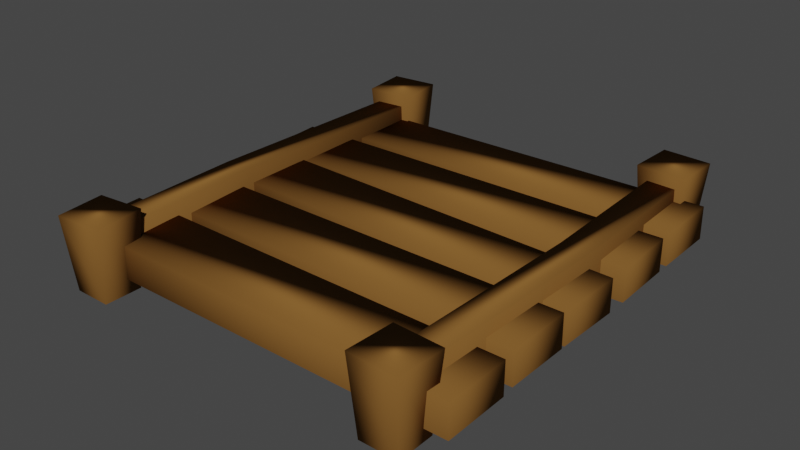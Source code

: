 # Source: Bridge_Mid.blend  (saved by Blender 2.93.20; exported with 4.5.12 LTS)
import bpy
from mathutils import Matrix  # noqa: F401  (used for matrix-valued properties, if any)

bpy.ops.wm.read_factory_settings(use_empty=True)
scene = bpy.context.scene
scene.name = 'Scene'

# ---- collections
col_collection = bpy.data.collections.new('Collection'); scene.collection.children.link(col_collection)

# ---- materials (node trees are filled in below, after node groups)
mat_log = bpy.data.materials.new('Log')
mat_log.use_transparent_shadow = False
mat_log.diffuse_color = (0.2079, 0.09831, 0.02555, 1.0)
mat_log.roughness = 1.0
mat_log.specular_intensity = 0.0

# ---- material node trees

# ---- world
world_world = bpy.data.worlds.new('World'); scene.world = world_world
world_world.use_nodes = True; world_world.node_tree.nodes.clear()
_N = world_world.node_tree.nodes; _L = world_world.node_tree.links
n0 = _N.new('ShaderNodeOutputWorld'); n0.name = 'World Output'; n0.location = (300, 300)
n1 = _N.new('ShaderNodeBackground'); n1.name = 'Background'; n1.location = (10, 300)
n1.inputs[0].default_value = (0.05088, 0.05088, 0.05088, 1.0)
_L.new(n1.outputs[0], n0.inputs[0])
n0.is_active_output = True
world_world.color = (0.05088, 0.05088, 0.05088)
world_world.use_sun_shadow = False
world_world.sun_shadow_jitter_overblur = 0.0

# ---- meshes
me_cube_001 = bpy.data.meshes.new('Cube.001')
me_cube_001.from_pydata([(-8.321, 9.52, 2.566), (-8.321, 9.52, 3.434), (-6.962, 9.52, 2.566), (-6.962, 9.52, 3.434), (7.009, 9.52, 2.566), (7.009, 9.52, 3.434), (8.368, 9.52, 2.566), (8.368, 9.52, 3.434), (-8.321, -9.52, 2.566), (-8.321, -9.52, 3.434), (-6.962, -9.52, 2.566), (-6.962, -9.52, 3.434), (7.009, -9.52, 2.566), (7.009, -9.52, 3.434), (8.368, -9.52, 2.566), (8.368, -9.52, 3.434), (-9.704, -5.922, 2.772), (-9.698, -5.923, 3.258), (-9.68, -9.076, 2.772), (-9.674, -9.077, 3.234), (9.638, -5.757, 2.744), (9.644, -5.758, 3.206), (9.662, -8.911, 2.744), (9.668, -8.912, 3.206), (9.639, -5.26, 3.245), (9.654, -5.26, 2.782), (9.652, -2.106, 3.244), (9.668, -2.106, 2.782), (-9.703, -5.199, 3.195), (-9.688, -5.199, 2.733), (-9.691, -2.045, 3.219), (-9.675, -2.045, 2.733), (9.607, -1.834, 3.226), (9.613, -1.835, 2.764), (9.689, 1.319, 3.226), (9.694, 1.318, 2.764), (-9.73, -1.354, 3.214), (-9.725, -1.355, 2.752), (-9.649, 1.799, 3.237), (-9.643, 1.798, 2.751), (9.684, 2.314, 3.225), (9.69, 2.318, 2.763), (9.612, 5.467, 3.228), (9.617, 5.471, 2.765), (-9.653, 1.849, 3.212), (-9.648, 1.853, 2.75), (-9.726, 5.002, 3.238), (-9.72, 5.007, 2.752), (9.657, 5.908, 3.257), (9.679, 5.908, 2.794), (9.626, 9.062, 3.257), (9.648, 9.062, 2.794), (-9.684, 5.7, 3.183), (-9.662, 5.701, 2.721), (-9.715, 8.854, 3.207), (-9.692, 8.855, 2.721), (8.615, 1.307, 3.434), (8.615, 1.307, 2.566), (7.256, 1.307, 3.434), (7.256, 1.307, 2.566), (-8.616, -1.68, 2.566), (-8.616, -1.68, 3.434), (-7.257, -1.68, 2.566), (-7.257, -1.68, 3.434), (-8.652, -10.17, 2.554), (-8.778, -10.54, 3.616), (-8.652, -8.388, 2.554), (-9.026, -8.262, 3.616), (-6.874, -10.17, 2.554), (-6.501, -10.29, 3.616), (-6.874, -8.388, 2.554), (-6.748, -8.014, 3.616), (8.899, -8.187, 3.616), (8.59, -8.388, 2.562), (8.791, -10.47, 3.616), (8.59, -10.17, 2.562), (6.611, -8.079, 3.616), (6.812, -8.388, 2.562), (6.503, -10.37, 3.616), (6.812, -10.17, 2.562), (6.812, 8.855, 2.562), (6.503, 8.654, 3.616), (6.812, 10.63, 2.562), (6.611, 10.94, 3.616), (8.59, 8.855, 2.562), (8.791, 8.546, 3.616), (8.59, 10.63, 2.562), (8.899, 10.83, 3.616), (-6.748, 11.01, 3.616), (-6.874, 10.63, 2.554), (-6.501, 8.729, 3.616), (-6.874, 8.855, 2.554), (-9.026, 10.76, 3.616), (-8.652, 10.63, 2.554), (-8.778, 8.482, 3.616), (-8.652, 8.855, 2.554)], [], [(57, 56, 15, 14), (61, 60, 8, 9), (56, 58, 13, 15), (60, 62, 10, 8), (58, 59, 12, 13), (59, 57, 14, 12), (62, 63, 11, 10), (63, 61, 9, 11), (16, 18, 19, 17), (18, 22, 23, 19), (22, 20, 21, 23), (20, 16, 17, 21), (18, 16, 20, 22), (23, 21, 17, 19), (29, 31, 27, 25), (29, 25, 24, 28), (31, 29, 28, 30), (27, 31, 30, 26), (24, 26, 30, 28), (25, 27, 26, 24), (37, 39, 35, 33), (37, 33, 32, 36), (39, 37, 36, 38), (35, 39, 38, 34), (32, 34, 38, 36), (33, 35, 34, 32), (45, 47, 43, 41), (45, 41, 40, 44), (47, 45, 44, 46), (43, 47, 46, 42), (40, 42, 46, 44), (41, 43, 42, 40), (53, 55, 51, 49), (53, 49, 48, 52), (55, 53, 52, 54), (51, 55, 54, 50), (48, 50, 54, 52), (49, 51, 50, 48), (4, 6, 57, 59), (5, 4, 59, 58), (7, 5, 58, 56), (6, 7, 56, 57), (3, 1, 61, 63), (2, 3, 63, 62), (0, 2, 62, 60), (1, 0, 60, 61), (5, 7, 6, 4), (1, 3, 2, 0), (9, 8, 10, 11), (13, 12, 14, 15), (64, 65, 67, 66), (66, 67, 71, 70), (70, 71, 69, 68), (68, 69, 65, 64), (66, 70, 68, 64), (71, 67, 65, 69), (77, 73, 75, 79), (77, 76, 72, 73), (79, 78, 76, 77), (75, 74, 78, 79), (72, 76, 78, 74), (73, 72, 74, 75), (87, 83, 81, 85), (86, 87, 85, 84), (80, 81, 83, 82), (84, 85, 81, 80), (82, 83, 87, 86), (93, 89, 91, 95), (88, 92, 94, 90), (82, 86, 84, 80), (95, 94, 92, 93), (89, 88, 90, 91), (91, 90, 94, 95), (93, 92, 88, 89)])
me_cube_001.polygons.foreach_set('use_smooth', [True] * 74)
_uv = me_cube_001.uv_layers.new(name='UVMap')
_uv.uv.foreach_set('vector', [0.375, 0.5661, 0.625, 0.5661, 0.625, 0.5661, 0.375, 0.5661, 0.625, 0.1839, 0.375, 0.1839, 0.375, 0.1839, 0.625, 0.1839, 0.625, 0.5661, 0.875, 0.5661, 0.875, 0.5661, 0.625, 0.5661, 0.125, 0.5661, 0.375, 0.5661, 0.375, 0.5661, 0.125, 0.5661, 0.625, 0.1839, 0.375, 0.1839, 0.375, 0.1839, 0.625, 0.1839, 0.125, 0.5661, 0.375, 0.5661, 0.375, 0.5661, 0.125, 0.5661, 0.375, 0.5661, 0.625, 0.5661, 0.625, 0.5661, 0.375, 0.5661, 0.625, 0.5661, 0.875, 0.5661, 0.875, 0.5661, 0.625, 0.5661, 0.375, 0.0, 0.375, 0.25, 0.625, 0.25, 0.625, 0.0, 0.375, 0.25, 0.375, 0.5, 0.625, 0.5, 0.625, 0.25, 0.375, 0.5, 0.375, 0.75, 0.625, 0.75, 0.625, 0.5, 0.375, 0.75, 0.375, 1.0, 0.625, 1.0, 0.625, 0.75, 0.125, 0.5, 0.125, 0.75, 0.375, 0.75, 0.375, 0.5, 0.625, 0.5, 0.625, 0.75, 0.875, 0.75, 0.875, 0.5, 0.125, 0.5, 0.125, 0.75, 0.375, 0.75, 0.375, 0.5, 0.375, 0.25, 0.375, 0.5, 0.625, 0.5, 0.625, 0.25, 0.375, 0.0, 0.375, 0.25, 0.625, 0.25, 0.625, 0.0, 0.375, 0.75, 0.375, 1.0, 0.625, 1.0, 0.625, 0.75, 0.625, 0.5, 0.625, 0.75, 0.875, 0.75, 0.875, 0.5, 0.375, 0.5, 0.375, 0.75, 0.625, 0.75, 0.625, 0.5, 0.125, 0.5, 0.125, 0.75, 0.375, 0.75, 0.375, 0.5, 0.375, 0.25, 0.375, 0.5, 0.625, 0.5, 0.625, 0.25, 0.375, 0.0, 0.375, 0.25, 0.625, 0.25, 0.625, 0.0, 0.375, 0.75, 0.375, 1.0, 0.625, 1.0, 0.625, 0.75, 0.625, 0.5, 0.625, 0.75, 0.875, 0.75, 0.875, 0.5, 0.375, 0.5, 0.375, 0.75, 0.625, 0.75, 0.625, 0.5, 0.125, 0.5, 0.125, 0.75, 0.375, 0.75, 0.375, 0.5, 0.375, 0.25, 0.375, 0.5, 0.625, 0.5, 0.625, 0.25, 0.375, 0.0, 0.375, 0.25, 0.625, 0.25, 0.625, 0.0, 0.375, 0.75, 0.375, 1.0, 0.625, 1.0, 0.625, 0.75, 0.625, 0.5, 0.625, 0.75, 0.875, 0.75, 0.875, 0.5, 0.375, 0.5, 0.375, 0.75, 0.625, 0.75, 0.625, 0.5, 0.125, 0.5, 0.125, 0.75, 0.375, 0.75, 0.375, 0.5, 0.375, 0.25, 0.375, 0.5, 0.625, 0.5, 0.625, 0.25, 0.375, 0.0, 0.375, 0.25, 0.625, 0.25, 0.625, 0.0, 0.375, 0.75, 0.375, 1.0, 0.625, 1.0, 0.625, 0.75, 0.625, 0.5, 0.625, 0.75, 0.875, 0.75, 0.875, 0.5, 0.375, 0.5, 0.375, 0.75, 0.625, 0.75, 0.625, 0.5, 0.125, 0.5661, 0.375, 0.5661, 0.375, 0.5661, 0.125, 0.5661, 0.625, 0.1839, 0.375, 0.1839, 0.375, 0.1839, 0.625, 0.1839, 0.625, 0.5661, 0.875, 0.5661, 0.875, 0.5661, 0.625, 0.5661, 0.375, 0.5661, 0.625, 0.5661, 0.625, 0.5661, 0.375, 0.5661, 0.625, 0.5661, 0.875, 0.5661, 0.875, 0.5661, 0.625, 0.5661, 0.375, 0.5661, 0.625, 0.5661, 0.625, 0.5661, 0.375, 0.5661, 0.125, 0.5661, 0.375, 0.5661, 0.375, 0.5661, 0.125, 0.5661, 0.625, 0.1839, 0.375, 0.1839, 0.375, 0.1839, 0.625, 0.1839, 0.625, 0.1839, 0.625, 0.5661, 0.375, 0.5661, 0.375, 0.1839, 0.625, 0.1839, 0.625, 0.5661, 0.375, 0.5661, 0.375, 0.1839, 0.625, 0.1839, 0.375, 0.1839, 0.375, 0.5661, 0.625, 0.5661, 0.625, 0.1839, 0.375, 0.1839, 0.375, 0.5661, 0.625, 0.5661, 0.375, 0.0, 0.625, 0.0, 0.625, 0.25, 0.375, 0.25, 0.375, 0.25, 0.625, 0.25, 0.625, 0.5, 0.375, 0.5, 0.375, 0.5, 0.625, 0.5, 0.625, 0.75, 0.375, 0.75, 0.375, 0.75, 0.625, 0.75, 0.625, 1.0, 0.375, 1.0, 0.125, 0.5, 0.375, 0.5, 0.375, 0.75, 0.125, 0.75, 0.625, 0.5, 0.875, 0.5, 0.875, 0.75, 0.625, 0.75, 0.125, 0.5, 0.375, 0.5, 0.375, 0.75, 0.125, 0.75, 0.375, 0.25, 0.625, 0.25, 0.625, 0.5, 0.375, 0.5, 0.375, 0.0, 0.625, 0.0, 0.625, 0.25, 0.375, 0.25, 0.375, 0.75, 0.625, 0.75, 0.625, 1.0, 0.375, 1.0, 0.625, 0.5, 0.875, 0.5, 0.875, 0.75, 0.625, 0.75, 0.375, 0.5, 0.625, 0.5, 0.625, 0.75, 0.375, 0.75, 0.625, 0.5, 0.875, 0.5, 0.875, 0.75, 0.625, 0.75, 0.375, 0.5, 0.625, 0.5, 0.625, 0.75, 0.375, 0.75, 0.375, 0.0, 0.625, 0.0, 0.625, 0.25, 0.375, 0.25, 0.375, 0.75, 0.625, 0.75, 0.625, 1.0, 0.375, 1.0, 0.375, 0.25, 0.625, 0.25, 0.625, 0.5, 0.375, 0.5, 0.125, 0.5, 0.375, 0.5, 0.375, 0.75, 0.125, 0.75, 0.625, 0.5, 0.875, 0.5, 0.875, 0.75, 0.625, 0.75, 0.125, 0.5, 0.375, 0.5, 0.375, 0.75, 0.125, 0.75, 0.375, 0.0, 0.625, 0.0, 0.625, 0.25, 0.375, 0.25, 0.375, 0.5, 0.625, 0.5, 0.625, 0.75, 0.375, 0.75, 0.375, 0.75, 0.625, 0.75, 0.625, 1.0, 0.375, 1.0, 0.375, 0.25, 0.625, 0.25, 0.625, 0.5, 0.375, 0.5])
me_cube_001.materials.append(mat_log)
me_cube_001.use_remesh_fix_poles = True
me_cube_001.use_remesh_preserve_attributes = False
me_cube_001.update()

# ---- objects
ob_bridge = bpy.data.objects.new('Bridge', me_cube_001)

# ---- transforms, parenting, visibility, modifiers, constraints
ob_bridge.location = (5.96e-08, 0.0, -2.0)
ob_bridge.scale = (0.1053, 0.1053, 0.3548)

# ---- collection membership
col_collection.objects.link(ob_bridge)

# ---- scene / render settings (as saved in the file)
scene.frame_start = 1; scene.frame_end = 250; scene.frame_set(1)
scene.render.engine = 'BLENDER_EEVEE_NEXT'
scene.cycles.use_denoising = False
scene.cycles.samples = 128
scene.cycles.sampling_pattern = 'TABULATED_SOBOL'
scene.cycles.use_adaptive_sampling = False
scene.cycles.use_light_tree = False
scene.view_settings.view_transform = 'Filmic'
bpy.context.view_layer.update()

# ---- added for rendering (the .blend has no active camera and no usable light): camera, sun
cam_auto = bpy.data.cameras.new('AutoCamera')
cam_auto.lens = 50.0
cam_auto.sensor_width = 36.0
cam_auto.clip_end = 1000.0
ob_auto_camera = bpy.data.objects.new('AutoCamera', cam_auto)
scene.collection.objects.link(ob_auto_camera)
ob_auto_camera.location = (2.8466, -3.39356, 1.37332)
ob_auto_camera.rotation_euler = (1.09748, -7.21219e-08, 0.694738)
scene.camera = ob_auto_camera
light_auto_sun = bpy.data.lights.new('AutoSun', 'SUN')
light_auto_sun.energy = 3.0
light_auto_sun.angle = 0.0523599
ob_auto_sun = bpy.data.objects.new('AutoSun', light_auto_sun)
scene.collection.objects.link(ob_auto_sun)
ob_auto_sun.rotation_euler = (0.872665, 0.174533, 0.523599)
bpy.context.view_layer.update()
